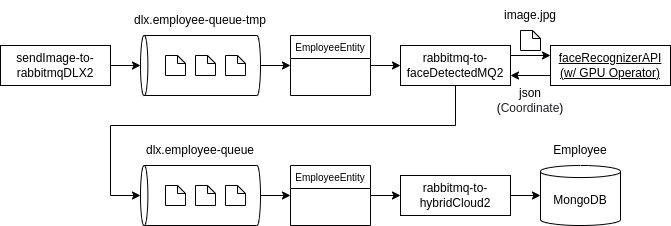

The diagram above was exported from draw.io. Its source (the exported page's mxGraphModel, read from the mxfile embedded in the PNG):
<mxGraphModel dx="1640" dy="922" grid="1" gridSize="10" guides="1" tooltips="1" connect="1" arrows="1" fold="1" page="1" pageScale="1" pageWidth="850" pageHeight="1100" math="0" shadow="0" extFonts="Permanent Marker^https://fonts.googleapis.com/css?family=Permanent+Marker">
  <root>
    <mxCell id="0" />
    <mxCell id="1" parent="0" />
    <mxCell id="NL7f1OS2Pc4bBC0GKJp5-7" style="edgeStyle=orthogonalEdgeStyle;rounded=0;orthogonalLoop=1;jettySize=auto;html=1;exitX=0;exitY=0.75;exitDx=0;exitDy=0;entryX=1;entryY=0.75;entryDx=0;entryDy=0;" edge="1" parent="1" source="NL7f1OS2Pc4bBC0GKJp5-4" target="C2kHwnKx9TWG-dQDNKI_-15">
      <mxGeometry relative="1" as="geometry" />
    </mxCell>
    <mxCell id="NL7f1OS2Pc4bBC0GKJp5-4" value="" style="rounded=0;whiteSpace=wrap;html=1;" vertex="1" parent="1">
      <mxGeometry x="590" y="170" width="120" height="40" as="geometry" />
    </mxCell>
    <mxCell id="C2kHwnKx9TWG-dQDNKI_-4" style="edgeStyle=orthogonalEdgeStyle;rounded=0;orthogonalLoop=1;jettySize=auto;html=1;exitX=1;exitY=0.5;exitDx=0;exitDy=0;entryX=0.5;entryY=0;entryDx=0;entryDy=0;entryPerimeter=0;" parent="1" source="C2kHwnKx9TWG-dQDNKI_-3" target="C2kHwnKx9TWG-dQDNKI_-1" edge="1">
      <mxGeometry relative="1" as="geometry" />
    </mxCell>
    <mxCell id="C2kHwnKx9TWG-dQDNKI_-3" value="" style="rounded=0;whiteSpace=wrap;html=1;" parent="1" vertex="1">
      <mxGeometry x="40" y="170" width="110" height="40" as="geometry" />
    </mxCell>
    <mxCell id="C2kHwnKx9TWG-dQDNKI_-12" style="edgeStyle=orthogonalEdgeStyle;rounded=0;orthogonalLoop=1;jettySize=auto;html=1;exitX=0.5;exitY=1;exitDx=0;exitDy=0;exitPerimeter=0;entryX=0;entryY=0.5;entryDx=0;entryDy=0;fontSize=10;" parent="1" source="C2kHwnKx9TWG-dQDNKI_-1" target="C2kHwnKx9TWG-dQDNKI_-11" edge="1">
      <mxGeometry relative="1" as="geometry" />
    </mxCell>
    <mxCell id="C2kHwnKx9TWG-dQDNKI_-1" value="" style="shape=cylinder3;whiteSpace=wrap;html=1;boundedLbl=1;backgroundOutline=1;size=3.6869659423828125;rotation=-90;" parent="1" vertex="1">
      <mxGeometry x="210" y="130" width="60" height="120" as="geometry" />
    </mxCell>
    <mxCell id="C2kHwnKx9TWG-dQDNKI_-2" value="&lt;a class=&quot;js-navigation-open Link--primary&quot; title=&quot;sendImage-to-rabbitmqDLX2&quot; href=&quot;https://github.com/developer-onizuka/rabbitMQ_KEDA_Csharp2/tree/main/sendImage-to-rabbitmqDLX2&quot; style=&quot;box-sizing: border-box ; background-color: rgb(255 , 255 , 255) ; transition: 80ms cubic-bezier(0.33 , 1 , 0.68 , 1) 0s , 0s ease 0s , 0s ease 0s , 0s ease 0s ; font-family: , &amp;#34;blinkmacsystemfont&amp;#34; , &amp;#34;segoe ui&amp;#34; , &amp;#34;helvetica&amp;#34; , &amp;#34;arial&amp;#34; , sans-serif , &amp;#34;apple color emoji&amp;#34; , &amp;#34;segoe ui emoji&amp;#34;&quot;&gt;&lt;font color=&quot;#000000&quot;&gt;sendImage-to-rabbitmqDLX2&lt;/font&gt;&lt;/a&gt;" style="text;html=1;strokeColor=none;fillColor=none;align=center;verticalAlign=middle;whiteSpace=wrap;rounded=0;" parent="1" vertex="1">
      <mxGeometry x="45" y="175" width="100" height="30" as="geometry" />
    </mxCell>
    <mxCell id="C2kHwnKx9TWG-dQDNKI_-5" value="" style="shape=note;whiteSpace=wrap;html=1;backgroundOutline=1;darkOpacity=0.05;size=8;" parent="1" vertex="1">
      <mxGeometry x="205" y="180" width="20" height="20" as="geometry" />
    </mxCell>
    <mxCell id="C2kHwnKx9TWG-dQDNKI_-8" value="" style="shape=note;whiteSpace=wrap;html=1;backgroundOutline=1;darkOpacity=0.05;size=8;" parent="1" vertex="1">
      <mxGeometry x="235" y="180" width="20" height="20" as="geometry" />
    </mxCell>
    <mxCell id="C2kHwnKx9TWG-dQDNKI_-9" value="" style="shape=note;whiteSpace=wrap;html=1;backgroundOutline=1;darkOpacity=0.05;size=8;" parent="1" vertex="1">
      <mxGeometry x="265" y="180" width="20" height="20" as="geometry" />
    </mxCell>
    <mxCell id="C2kHwnKx9TWG-dQDNKI_-20" style="edgeStyle=orthogonalEdgeStyle;rounded=0;orthogonalLoop=1;jettySize=auto;html=1;exitX=1;exitY=0.5;exitDx=0;exitDy=0;fontSize=12;fontColor=#000000;" parent="1" source="C2kHwnKx9TWG-dQDNKI_-11" edge="1">
      <mxGeometry relative="1" as="geometry">
        <mxPoint x="440" y="190" as="targetPoint" />
      </mxGeometry>
    </mxCell>
    <mxCell id="C2kHwnKx9TWG-dQDNKI_-11" value="EmployeeEntity" style="swimlane;fontStyle=0;fontSize=10;" parent="1" vertex="1">
      <mxGeometry x="330" y="160" width="80" height="60" as="geometry">
        <mxRectangle x="390" y="170" width="120" height="23" as="alternateBounds" />
      </mxGeometry>
    </mxCell>
    <mxCell id="C2kHwnKx9TWG-dQDNKI_-34" style="edgeStyle=orthogonalEdgeStyle;rounded=0;orthogonalLoop=1;jettySize=auto;html=1;exitX=1;exitY=0.5;exitDx=0;exitDy=0;fontSize=12;fontColor=#000000;entryX=0.5;entryY=0;entryDx=0;entryDy=0;entryPerimeter=0;" parent="1" source="C2kHwnKx9TWG-dQDNKI_-15" target="C2kHwnKx9TWG-dQDNKI_-30" edge="1">
      <mxGeometry relative="1" as="geometry">
        <mxPoint x="290" y="320" as="targetPoint" />
        <Array as="points">
          <mxPoint x="495" y="190" />
          <mxPoint x="495" y="250" />
          <mxPoint x="150" y="250" />
          <mxPoint x="150" y="320" />
        </Array>
      </mxGeometry>
    </mxCell>
    <mxCell id="NL7f1OS2Pc4bBC0GKJp5-5" style="edgeStyle=orthogonalEdgeStyle;rounded=0;orthogonalLoop=1;jettySize=auto;html=1;exitX=1;exitY=0.25;exitDx=0;exitDy=0;entryX=0;entryY=0.25;entryDx=0;entryDy=0;" edge="1" parent="1" source="C2kHwnKx9TWG-dQDNKI_-15" target="NL7f1OS2Pc4bBC0GKJp5-4">
      <mxGeometry relative="1" as="geometry" />
    </mxCell>
    <mxCell id="C2kHwnKx9TWG-dQDNKI_-15" value="" style="rounded=0;whiteSpace=wrap;html=1;" parent="1" vertex="1">
      <mxGeometry x="440" y="170" width="110" height="40" as="geometry" />
    </mxCell>
    <mxCell id="C2kHwnKx9TWG-dQDNKI_-16" value="&lt;a class=&quot;js-navigation-open Link--primary&quot; title=&quot;rabbitmq-to-faceDetectedMQ&quot; href=&quot;https://github.com/developer-onizuka/rabbitMQ_KEDA_Csharp2/tree/main/rabbitmq-to-faceDetectedMQ&quot; style=&quot;box-sizing: border-box ; background-color: rgb(255 , 255 , 255) ; transition: 80ms cubic-bezier(0.33 , 1 , 0.68 , 1) 0s , 0s ease 0s , 0s ease 0s , 0s ease 0s ; font-family: , &amp;quot;blinkmacsystemfont&amp;quot; , &amp;quot;segoe ui&amp;quot; , &amp;quot;helvetica&amp;quot; , &amp;quot;arial&amp;quot; , sans-serif , &amp;quot;apple color emoji&amp;quot; , &amp;quot;segoe ui emoji&amp;quot;&quot;&gt;&lt;font color=&quot;#000000&quot; style=&quot;font-size: 12px&quot;&gt;rabbitmq-to-faceDetectedMQ&lt;/font&gt;&lt;/a&gt;2" style="text;html=1;strokeColor=none;fillColor=none;align=center;verticalAlign=middle;whiteSpace=wrap;rounded=0;" parent="1" vertex="1">
      <mxGeometry x="445" y="175" width="100" height="30" as="geometry" />
    </mxCell>
    <mxCell id="C2kHwnKx9TWG-dQDNKI_-19" value="dlx.employee-queue-tmp" style="text;html=1;strokeColor=none;fillColor=none;align=center;verticalAlign=middle;whiteSpace=wrap;rounded=0;fontSize=12;fontColor=#000000;" parent="1" vertex="1">
      <mxGeometry x="160" y="130" width="160" height="30" as="geometry" />
    </mxCell>
    <mxCell id="C2kHwnKx9TWG-dQDNKI_-40" style="edgeStyle=orthogonalEdgeStyle;rounded=0;orthogonalLoop=1;jettySize=auto;html=1;exitX=0.5;exitY=1;exitDx=0;exitDy=0;exitPerimeter=0;entryX=0;entryY=0.5;entryDx=0;entryDy=0;fontSize=12;fontColor=#000000;" parent="1" target="C2kHwnKx9TWG-dQDNKI_-38" edge="1">
      <mxGeometry relative="1" as="geometry">
        <mxPoint x="410" y="320" as="sourcePoint" />
      </mxGeometry>
    </mxCell>
    <mxCell id="7e2twPVxO9YFiDqF_idK-2" style="edgeStyle=orthogonalEdgeStyle;rounded=0;orthogonalLoop=1;jettySize=auto;html=1;exitX=0.5;exitY=1;exitDx=0;exitDy=0;exitPerimeter=0;entryX=0;entryY=0.5;entryDx=0;entryDy=0;" parent="1" source="C2kHwnKx9TWG-dQDNKI_-30" target="7e2twPVxO9YFiDqF_idK-1" edge="1">
      <mxGeometry relative="1" as="geometry" />
    </mxCell>
    <mxCell id="C2kHwnKx9TWG-dQDNKI_-30" value="" style="shape=cylinder3;whiteSpace=wrap;html=1;boundedLbl=1;backgroundOutline=1;size=3.6869659423828125;rotation=-90;" parent="1" vertex="1">
      <mxGeometry x="210" y="260" width="60" height="120" as="geometry" />
    </mxCell>
    <mxCell id="C2kHwnKx9TWG-dQDNKI_-31" value="" style="shape=note;whiteSpace=wrap;html=1;backgroundOutline=1;darkOpacity=0.05;size=8;" parent="1" vertex="1">
      <mxGeometry x="205" y="310" width="20" height="20" as="geometry" />
    </mxCell>
    <mxCell id="C2kHwnKx9TWG-dQDNKI_-32" value="" style="shape=note;whiteSpace=wrap;html=1;backgroundOutline=1;darkOpacity=0.05;size=8;" parent="1" vertex="1">
      <mxGeometry x="235" y="310" width="20" height="20" as="geometry" />
    </mxCell>
    <mxCell id="C2kHwnKx9TWG-dQDNKI_-33" value="" style="shape=note;whiteSpace=wrap;html=1;backgroundOutline=1;darkOpacity=0.05;size=8;" parent="1" vertex="1">
      <mxGeometry x="265" y="310" width="20" height="20" as="geometry" />
    </mxCell>
    <mxCell id="C2kHwnKx9TWG-dQDNKI_-37" value="dlx.employee-queue" style="text;html=1;strokeColor=none;fillColor=none;align=center;verticalAlign=middle;whiteSpace=wrap;rounded=0;fontSize=12;fontColor=#000000;" parent="1" vertex="1">
      <mxGeometry x="160" y="260" width="160" height="30" as="geometry" />
    </mxCell>
    <mxCell id="C2kHwnKx9TWG-dQDNKI_-42" style="edgeStyle=orthogonalEdgeStyle;rounded=0;orthogonalLoop=1;jettySize=auto;html=1;exitX=1;exitY=0.5;exitDx=0;exitDy=0;entryX=0;entryY=0.5;entryDx=0;entryDy=0;entryPerimeter=0;fontSize=12;fontColor=#000000;" parent="1" source="C2kHwnKx9TWG-dQDNKI_-38" target="C2kHwnKx9TWG-dQDNKI_-41" edge="1">
      <mxGeometry relative="1" as="geometry" />
    </mxCell>
    <mxCell id="C2kHwnKx9TWG-dQDNKI_-38" value="" style="rounded=0;whiteSpace=wrap;html=1;" parent="1" vertex="1">
      <mxGeometry x="440" y="300" width="110" height="40" as="geometry" />
    </mxCell>
    <mxCell id="C2kHwnKx9TWG-dQDNKI_-39" value="&lt;a class=&quot;js-navigation-open Link--primary&quot; title=&quot;rabbitmq-to-hybridCloud2&quot; href=&quot;https://github.com/developer-onizuka/rabbitMQ_KEDA_Csharp2/tree/main/rabbitmq-to-hybridCloud2&quot; style=&quot;box-sizing: border-box ; background-color: rgb(255 , 255 , 255) ; transition: 80ms cubic-bezier(0.33 , 1 , 0.68 , 1) 0s , 0s ease 0s , 0s ease 0s , 0s ease 0s ; font-family: , &amp;#34;blinkmacsystemfont&amp;#34; , &amp;#34;segoe ui&amp;#34; , &amp;#34;helvetica&amp;#34; , &amp;#34;arial&amp;#34; , sans-serif , &amp;#34;apple color emoji&amp;#34; , &amp;#34;segoe ui emoji&amp;#34;&quot;&gt;&lt;font color=&quot;#000000&quot; style=&quot;font-size: 12px&quot;&gt;rabbitmq-to-hybridCloud2&lt;/font&gt;&lt;/a&gt;" style="text;html=1;strokeColor=none;fillColor=none;align=center;verticalAlign=middle;whiteSpace=wrap;rounded=0;" parent="1" vertex="1">
      <mxGeometry x="445" y="305" width="100" height="30" as="geometry" />
    </mxCell>
    <mxCell id="C2kHwnKx9TWG-dQDNKI_-41" value="" style="shape=cylinder3;whiteSpace=wrap;html=1;boundedLbl=1;backgroundOutline=1;size=6.026069641113281;fontSize=12;fontColor=#000000;" parent="1" vertex="1">
      <mxGeometry x="580" y="290" width="80" height="60" as="geometry" />
    </mxCell>
    <mxCell id="C2kHwnKx9TWG-dQDNKI_-43" value="Employee" style="text;html=1;strokeColor=none;fillColor=none;align=center;verticalAlign=middle;whiteSpace=wrap;rounded=0;fontSize=12;fontColor=#000000;" parent="1" vertex="1">
      <mxGeometry x="590" y="260" width="60" height="30" as="geometry" />
    </mxCell>
    <mxCell id="C2kHwnKx9TWG-dQDNKI_-44" value="MongoDB" style="text;html=1;strokeColor=none;fillColor=none;align=center;verticalAlign=middle;whiteSpace=wrap;rounded=0;fontSize=12;fontColor=#000000;" parent="1" vertex="1">
      <mxGeometry x="590" y="310" width="60" height="30" as="geometry" />
    </mxCell>
    <mxCell id="7e2twPVxO9YFiDqF_idK-1" value="EmployeeEntity" style="swimlane;fontStyle=0;fontSize=10;" parent="1" vertex="1">
      <mxGeometry x="330" y="290" width="80" height="60" as="geometry">
        <mxRectangle x="390" y="170" width="120" height="23" as="alternateBounds" />
      </mxGeometry>
    </mxCell>
    <mxCell id="NL7f1OS2Pc4bBC0GKJp5-3" value="&lt;u&gt;faceRecognizerAPI&lt;br&gt;(w/ GPU Operator)&lt;br&gt;&lt;/u&gt;" style="text;html=1;strokeColor=none;fillColor=none;align=center;verticalAlign=middle;whiteSpace=wrap;rounded=0;" vertex="1" parent="1">
      <mxGeometry x="595" y="175" width="110" height="30" as="geometry" />
    </mxCell>
    <mxCell id="NL7f1OS2Pc4bBC0GKJp5-8" value="" style="shape=note;whiteSpace=wrap;html=1;backgroundOutline=1;darkOpacity=0.05;size=8;" vertex="1" parent="1">
      <mxGeometry x="560" y="155" width="20" height="20" as="geometry" />
    </mxCell>
    <mxCell id="NL7f1OS2Pc4bBC0GKJp5-9" value="image.jpg" style="text;html=1;strokeColor=none;fillColor=none;align=center;verticalAlign=middle;whiteSpace=wrap;rounded=0;fontSize=12;fontColor=#000000;" vertex="1" parent="1">
      <mxGeometry x="530" y="125" width="80" height="30" as="geometry" />
    </mxCell>
    <mxCell id="NL7f1OS2Pc4bBC0GKJp5-10" value="json&lt;br&gt;&lt;font style=&quot;font-size: 12px;&quot;&gt;(&lt;span style=&quot;color: rgb(32, 33, 36); font-family: inherit; text-align: left; background-color: initial;&quot;&gt;Coordinate&lt;/span&gt;&lt;span style=&quot;background-color: initial;&quot;&gt;)&lt;/span&gt;&lt;/font&gt;" style="text;html=1;strokeColor=none;fillColor=none;align=center;verticalAlign=middle;whiteSpace=wrap;rounded=0;fontSize=12;fontColor=#000000;" vertex="1" parent="1">
      <mxGeometry x="530" y="210" width="80" height="30" as="geometry" />
    </mxCell>
  </root>
</mxGraphModel>